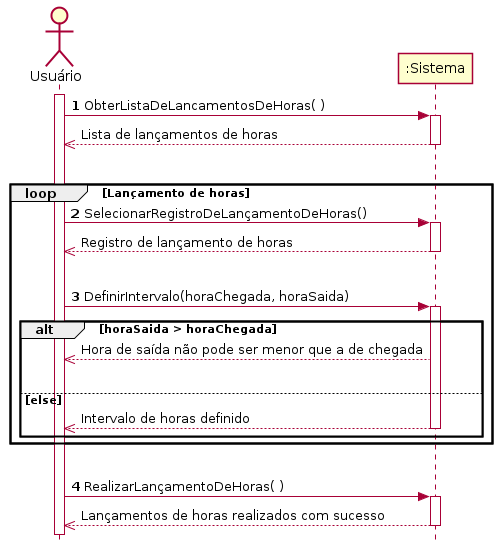

The diagram above was rendered by PlantUML. Its source (embedded in the PNG):
@startuml "Diagrama de Sequência Lançamento de Horas"
skinparam style strictuml
actor "Usuário" as usr
participant ":Sistema" as Sistema
autonumber
activate usr
usr -> Sistema: ObterListaDeLancamentosDeHoras( )
autonumber stop
activate Sistema
Sistema -->> usr: Lista de lançamentos de horas
deactivate Sistema
|||
loop Lançamento de horas
    autonumber resume
    usr -> Sistema : SelecionarRegistroDeLançamentoDeHoras()
    activate Sistema
    autonumber stop
    Sistema -->> usr : Registro de lançamento de horas
    deactivate Sistema
    |||
    autonumber resume
    usr -> Sistema : DefinirIntervalo(horaChegada, horaSaida)

    activate Sistema
    autonumber stop
    alt horaSaida > horaChegada
        Sistema -->> usr : Hora de saída não pode ser menor que a de chegada
    |||
    else else 
        Sistema -->> usr : Intervalo de horas definido
        deactivate Sistema
    end
end
|||
autonumber resume
usr -> Sistema : RealizarLançamentoDeHoras( )
activate Sistema
autonumber stop
Sistema -->> usr : Lançamentos de horas realizados com sucesso
deactivate Sistema

@enduml